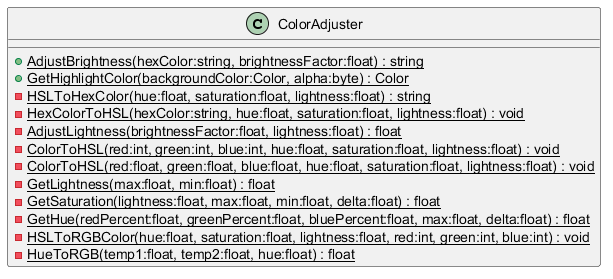

The diagram above was rendered by PlantUML. Its source (embedded in the PNG):
@startuml
class ColorAdjuster {
    + {static} AdjustBrightness(hexColor:string, brightnessFactor:float) : string
    + {static} GetHighlightColor(backgroundColor:Color, alpha:byte) : Color
    - {static} HSLToHexColor(hue:float, saturation:float, lightness:float) : string
    - {static} HexColorToHSL(hexColor:string, hue:float, saturation:float, lightness:float) : void
    - {static} AdjustLightness(brightnessFactor:float, lightness:float) : float
    - {static} ColorToHSL(red:int, green:int, blue:int, hue:float, saturation:float, lightness:float) : void
    - {static} ColorToHSL(red:float, green:float, blue:float, hue:float, saturation:float, lightness:float) : void
    - {static} GetLightness(max:float, min:float) : float
    - {static} GetSaturation(lightness:float, max:float, min:float, delta:float) : float
    - {static} GetHue(redPercent:float, greenPercent:float, bluePercent:float, max:float, delta:float) : float
    - {static} HSLToRGBColor(hue:float, saturation:float, lightness:float, red:int, green:int, blue:int) : void
    - {static} HueToRGB(temp1:float, temp2:float, hue:float) : float
}
@enduml